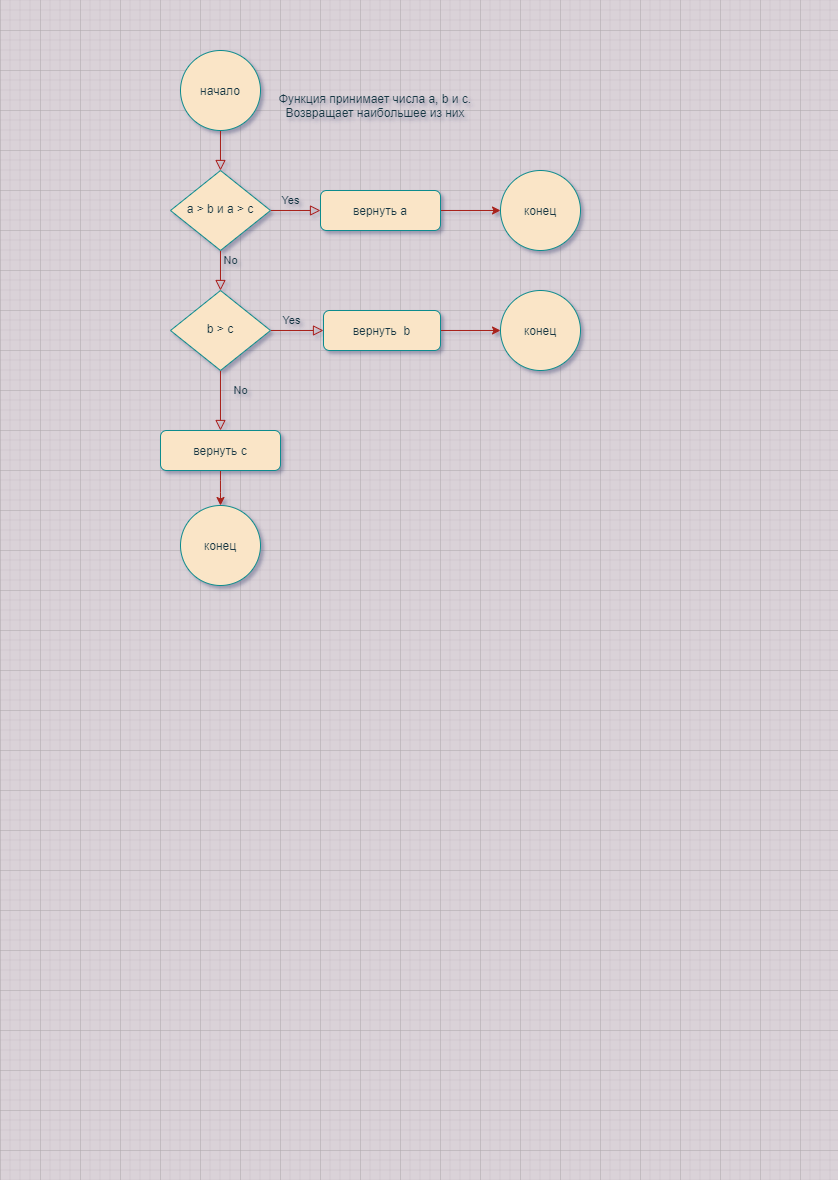

The diagram above was exported from draw.io. Its source (the exported page's mxGraphModel, read from the mxfile embedded in the PNG):
<mxGraphModel dx="731" dy="428" grid="1" gridSize="10" guides="1" tooltips="1" connect="1" arrows="1" fold="1" page="1" pageScale="1" pageWidth="827" pageHeight="1169" background="#DAD2D8" math="0" shadow="0">
  <root>
    <mxCell id="WIyWlLk6GJQsqaUBKTNV-0" />
    <mxCell id="WIyWlLk6GJQsqaUBKTNV-1" parent="WIyWlLk6GJQsqaUBKTNV-0" />
    <mxCell id="WIyWlLk6GJQsqaUBKTNV-2" value="" style="rounded=0;html=1;jettySize=auto;orthogonalLoop=1;fontSize=11;endArrow=block;endFill=0;endSize=8;strokeWidth=1;shadow=0;labelBackgroundColor=none;edgeStyle=orthogonalEdgeStyle;strokeColor=#A8201A;fontColor=#143642;" parent="WIyWlLk6GJQsqaUBKTNV-1" target="WIyWlLk6GJQsqaUBKTNV-6" edge="1">
      <mxGeometry relative="1" as="geometry">
        <mxPoint x="220" y="120" as="sourcePoint" />
      </mxGeometry>
    </mxCell>
    <mxCell id="WIyWlLk6GJQsqaUBKTNV-4" value="Yes" style="rounded=0;html=1;jettySize=auto;orthogonalLoop=1;fontSize=11;endArrow=block;endFill=0;endSize=8;strokeWidth=1;shadow=0;labelBackgroundColor=none;edgeStyle=orthogonalEdgeStyle;strokeColor=#A8201A;fontColor=#143642;" parent="WIyWlLk6GJQsqaUBKTNV-1" source="WIyWlLk6GJQsqaUBKTNV-6" target="WIyWlLk6GJQsqaUBKTNV-10" edge="1">
      <mxGeometry x="-1" y="86" relative="1" as="geometry">
        <mxPoint x="-16" y="-50" as="offset" />
      </mxGeometry>
    </mxCell>
    <mxCell id="WIyWlLk6GJQsqaUBKTNV-5" value="No" style="edgeStyle=orthogonalEdgeStyle;rounded=0;html=1;jettySize=auto;orthogonalLoop=1;fontSize=11;endArrow=block;endFill=0;endSize=8;strokeWidth=1;shadow=0;labelBackgroundColor=none;strokeColor=#A8201A;fontColor=#143642;" parent="WIyWlLk6GJQsqaUBKTNV-1" source="WIyWlLk6GJQsqaUBKTNV-6" target="WIyWlLk6GJQsqaUBKTNV-7" edge="1">
      <mxGeometry x="-1" y="-64" relative="1" as="geometry">
        <mxPoint x="-40" y="-14" as="offset" />
      </mxGeometry>
    </mxCell>
    <mxCell id="WIyWlLk6GJQsqaUBKTNV-6" value="a &amp;gt; b и a &amp;gt; c" style="rhombus;whiteSpace=wrap;html=1;shadow=0;fontFamily=Helvetica;fontSize=12;align=center;strokeWidth=1;spacing=6;spacingTop=-4;fillColor=#FAE5C7;strokeColor=#0F8B8D;fontColor=#143642;" parent="WIyWlLk6GJQsqaUBKTNV-1" vertex="1">
      <mxGeometry x="170" y="170" width="100" height="80" as="geometry" />
    </mxCell>
    <mxCell id="9uo-0Fx8jGvyPlaJi7gN-5" style="edgeStyle=orthogonalEdgeStyle;curved=0;rounded=1;sketch=0;orthogonalLoop=1;jettySize=auto;html=1;fontColor=#143642;strokeColor=#A8201A;fillColor=#FAE5C7;" edge="1" parent="WIyWlLk6GJQsqaUBKTNV-1" source="WIyWlLk6GJQsqaUBKTNV-7">
      <mxGeometry relative="1" as="geometry">
        <mxPoint x="500" y="210" as="targetPoint" />
      </mxGeometry>
    </mxCell>
    <mxCell id="WIyWlLk6GJQsqaUBKTNV-7" value="вернуть a" style="rounded=1;whiteSpace=wrap;html=1;fontSize=12;glass=0;strokeWidth=1;shadow=0;fillColor=#FAE5C7;strokeColor=#0F8B8D;fontColor=#143642;" parent="WIyWlLk6GJQsqaUBKTNV-1" vertex="1">
      <mxGeometry x="320" y="190" width="120" height="40" as="geometry" />
    </mxCell>
    <mxCell id="WIyWlLk6GJQsqaUBKTNV-8" value="No" style="rounded=0;html=1;jettySize=auto;orthogonalLoop=1;fontSize=11;endArrow=block;endFill=0;endSize=8;strokeWidth=1;shadow=0;labelBackgroundColor=none;edgeStyle=orthogonalEdgeStyle;strokeColor=#A8201A;fontColor=#143642;" parent="WIyWlLk6GJQsqaUBKTNV-1" source="WIyWlLk6GJQsqaUBKTNV-10" edge="1">
      <mxGeometry x="-0.3333" y="20" relative="1" as="geometry">
        <mxPoint as="offset" />
        <mxPoint x="220" y="430" as="targetPoint" />
      </mxGeometry>
    </mxCell>
    <mxCell id="WIyWlLk6GJQsqaUBKTNV-9" value="Yes" style="edgeStyle=orthogonalEdgeStyle;rounded=0;html=1;jettySize=auto;orthogonalLoop=1;fontSize=11;endArrow=block;endFill=0;endSize=8;strokeWidth=1;shadow=0;labelBackgroundColor=none;strokeColor=#A8201A;fontColor=#143642;" parent="WIyWlLk6GJQsqaUBKTNV-1" source="WIyWlLk6GJQsqaUBKTNV-10" target="WIyWlLk6GJQsqaUBKTNV-12" edge="1">
      <mxGeometry x="-0.2" y="10" relative="1" as="geometry">
        <mxPoint as="offset" />
      </mxGeometry>
    </mxCell>
    <mxCell id="WIyWlLk6GJQsqaUBKTNV-10" value="b &amp;gt; c" style="rhombus;whiteSpace=wrap;html=1;shadow=0;fontFamily=Helvetica;fontSize=12;align=center;strokeWidth=1;spacing=6;spacingTop=-4;fillColor=#FAE5C7;strokeColor=#0F8B8D;fontColor=#143642;" parent="WIyWlLk6GJQsqaUBKTNV-1" vertex="1">
      <mxGeometry x="170" y="290" width="100" height="80" as="geometry" />
    </mxCell>
    <mxCell id="9uo-0Fx8jGvyPlaJi7gN-6" style="edgeStyle=orthogonalEdgeStyle;curved=0;rounded=1;sketch=0;orthogonalLoop=1;jettySize=auto;html=1;exitX=1;exitY=0.5;exitDx=0;exitDy=0;fontColor=#143642;strokeColor=#A8201A;fillColor=#FAE5C7;" edge="1" parent="WIyWlLk6GJQsqaUBKTNV-1" source="WIyWlLk6GJQsqaUBKTNV-12">
      <mxGeometry relative="1" as="geometry">
        <mxPoint x="500" y="330" as="targetPoint" />
      </mxGeometry>
    </mxCell>
    <mxCell id="WIyWlLk6GJQsqaUBKTNV-12" value="вернуть&amp;nbsp; b" style="rounded=1;whiteSpace=wrap;html=1;fontSize=12;glass=0;strokeWidth=1;shadow=0;fillColor=#FAE5C7;strokeColor=#0F8B8D;fontColor=#143642;" parent="WIyWlLk6GJQsqaUBKTNV-1" vertex="1">
      <mxGeometry x="323" y="310" width="117" height="40" as="geometry" />
    </mxCell>
    <mxCell id="9uo-0Fx8jGvyPlaJi7gN-0" value="&lt;font style=&quot;vertical-align: inherit&quot;&gt;&lt;font style=&quot;vertical-align: inherit&quot;&gt;начало&lt;/font&gt;&lt;/font&gt;" style="ellipse;whiteSpace=wrap;html=1;aspect=fixed;fillColor=#FAE5C7;strokeColor=#0F8B8D;fontColor=#143642;" vertex="1" parent="WIyWlLk6GJQsqaUBKTNV-1">
      <mxGeometry x="180" y="50" width="80" height="80" as="geometry" />
    </mxCell>
    <mxCell id="9uo-0Fx8jGvyPlaJi7gN-1" value="&lt;font style=&quot;vertical-align: inherit&quot;&gt;&lt;font style=&quot;vertical-align: inherit&quot;&gt;конец&lt;/font&gt;&lt;/font&gt;" style="ellipse;whiteSpace=wrap;html=1;aspect=fixed;fillColor=#FAE5C7;strokeColor=#0F8B8D;fontColor=#143642;" vertex="1" parent="WIyWlLk6GJQsqaUBKTNV-1">
      <mxGeometry x="180" y="505" width="80" height="80" as="geometry" />
    </mxCell>
    <mxCell id="9uo-0Fx8jGvyPlaJi7gN-7" style="edgeStyle=orthogonalEdgeStyle;curved=0;rounded=1;sketch=0;orthogonalLoop=1;jettySize=auto;html=1;entryX=0.5;entryY=0;entryDx=0;entryDy=0;fontColor=#143642;strokeColor=#A8201A;fillColor=#FAE5C7;" edge="1" parent="WIyWlLk6GJQsqaUBKTNV-1" source="9uo-0Fx8jGvyPlaJi7gN-4" target="9uo-0Fx8jGvyPlaJi7gN-1">
      <mxGeometry relative="1" as="geometry" />
    </mxCell>
    <mxCell id="9uo-0Fx8jGvyPlaJi7gN-4" value="вернуть c" style="rounded=1;whiteSpace=wrap;html=1;fontFamily=Helvetica;fillColor=#FAE5C7;strokeColor=#0F8B8D;fontColor=#143642;" vertex="1" parent="WIyWlLk6GJQsqaUBKTNV-1">
      <mxGeometry x="160" y="430" width="120" height="40" as="geometry" />
    </mxCell>
    <mxCell id="9uo-0Fx8jGvyPlaJi7gN-8" value="конец" style="ellipse;whiteSpace=wrap;html=1;aspect=fixed;rounded=0;sketch=0;fontColor=#143642;strokeColor=#0F8B8D;fillColor=#FAE5C7;" vertex="1" parent="WIyWlLk6GJQsqaUBKTNV-1">
      <mxGeometry x="500" y="290" width="80" height="80" as="geometry" />
    </mxCell>
    <mxCell id="9uo-0Fx8jGvyPlaJi7gN-9" value="конец" style="ellipse;whiteSpace=wrap;html=1;aspect=fixed;rounded=0;sketch=0;fontColor=#143642;strokeColor=#0F8B8D;fillColor=#FAE5C7;" vertex="1" parent="WIyWlLk6GJQsqaUBKTNV-1">
      <mxGeometry x="500" y="170" width="80" height="80" as="geometry" />
    </mxCell>
    <mxCell id="9uo-0Fx8jGvyPlaJi7gN-10" value="Функция принимает числа a, b и c. Возвращает наибольшее из них" style="text;html=1;strokeColor=none;fillColor=none;align=center;verticalAlign=middle;whiteSpace=wrap;rounded=0;sketch=0;fontColor=#143642;" vertex="1" parent="WIyWlLk6GJQsqaUBKTNV-1">
      <mxGeometry x="270" y="90" width="210" height="30" as="geometry" />
    </mxCell>
  </root>
</mxGraphModel>